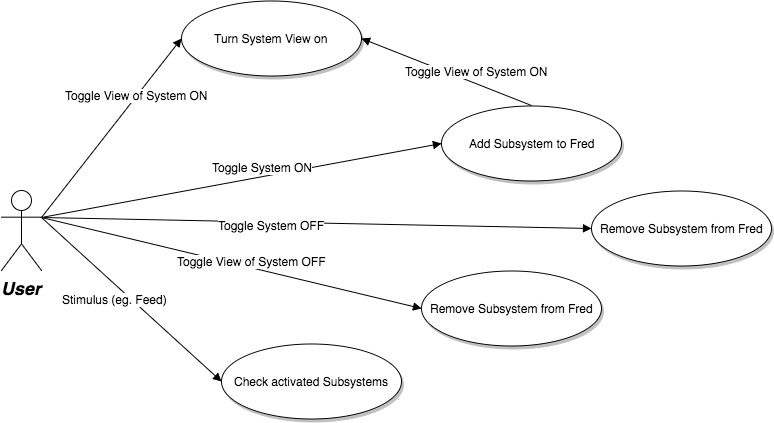

The diagram above was exported from draw.io. Its source (the exported page's mxGraphModel, read from the mxfile embedded in the PNG):
<mxGraphModel dx="1310" dy="1194" grid="1" gridSize="10" guides="1" tooltips="1" connect="1" arrows="1" fold="1" page="0" pageScale="1.5" pageWidth="826" pageHeight="1169" background="#ffffff" math="0" shadow="0">
  <root>
    <mxCell id="0" style=";html=1;" />
    <mxCell id="1" style=";html=1;" parent="0" />
    <mxCell id="90" value="User" style="shape=umlActor;verticalLabelPosition=bottom;verticalAlign=top;fillColor=#FFFFFF;strokeColor=#000000;fontStyle=3;fontSize=18;fontFamily=Helvetica;strokeWidth=1;html=1;gradientColor=none;" parent="1" vertex="1">
      <mxGeometry x="30" y="150" width="40" height="80" as="geometry" />
    </mxCell>
    <mxCell id="119" value="Add Subsystem to Fred" style="shape=mxgraph.flowchart.on-page_reference;fillColor=#FFFFFF;strokeColor=#000000;strokeWidth=1;shadow=1;gradientColor=none;html=1;" parent="1" vertex="1">
      <mxGeometry x="470" y="65" width="180" height="75" as="geometry" />
    </mxCell>
    <mxCell id="121" value="Check activated Subsystems" style="shape=mxgraph.flowchart.on-page_reference;fillColor=#FFFFFF;strokeColor=#000000;strokeWidth=1;shadow=1;gradientColor=none;html=1;" parent="1" vertex="1">
      <mxGeometry x="250" y="303.5" width="180" height="75" as="geometry" />
    </mxCell>
    <mxCell id="139" value="" style="edgeStyle=none;entryX=0;entryY=0.5;entryPerimeter=0;strokeWidth=1;endArrow=block;endFill=1;strokeColor=#000000;html=1;exitX=1;exitY=0.3333333333333333;exitPerimeter=0;" parent="1" source="90" target="119" edge="1">
      <mxGeometry width="100" height="100" as="geometry">
        <mxPoint y="100" as="sourcePoint" />
        <mxPoint x="100" as="targetPoint" />
      </mxGeometry>
    </mxCell>
    <mxCell id="173" value="Toggle System ON" style="text;html=1;resizable=0;points=[];align=center;verticalAlign=middle;labelBackgroundColor=#ffffff;" parent="139" vertex="1" connectable="0">
      <mxGeometry relative="1" as="geometry">
        <mxPoint x="21" y="-14" as="offset" />
      </mxGeometry>
    </mxCell>
    <mxCell id="140" value="" style="edgeStyle=none;entryX=0;entryY=0.5;entryPerimeter=0;strokeWidth=1;endArrow=block;endFill=1;strokeColor=#000000;html=1;exitX=1;exitY=0.3333333333333333;exitPerimeter=0;" parent="1" source="90" target="121" edge="1">
      <mxGeometry width="100" height="100" as="geometry">
        <mxPoint x="180" y="220" as="sourcePoint" />
        <mxPoint x="100" as="targetPoint" />
      </mxGeometry>
    </mxCell>
    <mxCell id="175" value="Stimulus (eg. Feed)" style="text;html=1;resizable=0;points=[];align=center;verticalAlign=middle;labelBackgroundColor=#ffffff;" parent="140" vertex="1" connectable="0">
      <mxGeometry relative="1" as="geometry">
        <mxPoint x="-17" y="-1" as="offset" />
      </mxGeometry>
    </mxCell>
    <mxCell id="170" value="" style="edgeStyle=none;strokeWidth=1;endArrow=block;endFill=1;strokeColor=#000000;html=1;entryX=0;entryY=0.5;entryPerimeter=0;exitX=1;exitY=0.3333333333333333;exitPerimeter=0;" parent="1" source="90" target="171" edge="1">
      <mxGeometry x="10" y="-21" width="100" height="100" as="geometry">
        <mxPoint x="180" y="200" as="sourcePoint" />
        <mxPoint x="680" y="150" as="targetPoint" />
      </mxGeometry>
    </mxCell>
    <mxCell id="172" value="Toggle System OFF" style="text;html=1;resizable=0;points=[];align=center;verticalAlign=middle;labelBackgroundColor=#ffffff;" parent="170" vertex="1" connectable="0">
      <mxGeometry relative="1" as="geometry">
        <mxPoint x="-45" y="2" as="offset" />
      </mxGeometry>
    </mxCell>
    <mxCell id="171" value="Remove Subsystem from Fred" style="shape=mxgraph.flowchart.on-page_reference;fillColor=#FFFFFF;strokeColor=#000000;strokeWidth=1;shadow=1;gradientColor=none;html=1;" parent="1" vertex="1">
      <mxGeometry x="620" y="150" width="180" height="75" as="geometry" />
    </mxCell>
    <mxCell id="190" style="edgeStyle=elbowEdgeStyle;rounded=0;html=1;entryX=1;entryY=0.5;entryPerimeter=0;startArrow=none;startFill=0;startSize=6;endArrow=classic;endFill=1;endSize=6;jettySize=auto;orthogonalLoop=1;strokeColor=#FF0000;strokeWidth=1;" parent="1" source="119" target="119" edge="1">
      <mxGeometry relative="1" as="geometry" />
    </mxCell>
    <mxCell id="192" value="Turn System View on" style="shape=mxgraph.flowchart.on-page_reference;fillColor=#FFFFFF;strokeColor=#000000;strokeWidth=1;shadow=1;gradientColor=none;html=1;" parent="1" vertex="1">
      <mxGeometry x="210" y="-40" width="180" height="75" as="geometry" />
    </mxCell>
    <mxCell id="193" value="" style="edgeStyle=none;entryX=0;entryY=0.5;entryPerimeter=0;strokeWidth=1;endArrow=block;endFill=1;strokeColor=#000000;html=1;exitX=1;exitY=0.3333333333333333;exitPerimeter=0;" parent="1" source="90" target="192" edge="1">
      <mxGeometry y="-94" width="100" height="100" as="geometry">
        <mxPoint x="180" y="93" as="sourcePoint" />
        <mxPoint x="100" y="-94" as="targetPoint" />
      </mxGeometry>
    </mxCell>
    <mxCell id="194" value="Toggle View of System ON" style="text;html=1;resizable=0;points=[];align=center;verticalAlign=middle;labelBackgroundColor=#ffffff;" parent="193" vertex="1" connectable="0">
      <mxGeometry relative="1" as="geometry">
        <mxPoint x="25" y="-33" as="offset" />
      </mxGeometry>
    </mxCell>
    <mxCell id="196" value="" style="edgeStyle=none;strokeWidth=1;endArrow=block;endFill=1;strokeColor=#000000;html=1;entryX=0;entryY=0.5;entryPerimeter=0;exitX=1;exitY=0.3333333333333333;exitPerimeter=0;" parent="1" source="90" target="198" edge="1">
      <mxGeometry x="10" y="54" width="100" height="100" as="geometry">
        <mxPoint x="180" y="180" as="sourcePoint" />
        <mxPoint x="680" y="225" as="targetPoint" />
      </mxGeometry>
    </mxCell>
    <mxCell id="197" value="Toggle View of System OFF" style="text;html=1;resizable=0;points=[];align=center;verticalAlign=middle;labelBackgroundColor=#ffffff;" parent="196" vertex="1" connectable="0">
      <mxGeometry relative="1" as="geometry">
        <mxPoint x="20" y="-2" as="offset" />
      </mxGeometry>
    </mxCell>
    <mxCell id="198" value="Remove Subsystem from Fred" style="shape=mxgraph.flowchart.on-page_reference;fillColor=#FFFFFF;strokeColor=#000000;strokeWidth=1;shadow=1;gradientColor=none;html=1;" parent="1" vertex="1">
      <mxGeometry x="450" y="230" width="180" height="75" as="geometry" />
    </mxCell>
    <mxCell id="204" value="" style="edgeStyle=none;entryX=1;entryY=0.5;entryPerimeter=0;strokeWidth=1;endArrow=block;endFill=1;strokeColor=#000000;html=1;exitX=0.5;exitY=0;exitPerimeter=0;" edge="1" parent="1" source="119" target="192">
      <mxGeometry x="700" y="-186" width="100" height="100" as="geometry">
        <mxPoint x="770" y="85" as="sourcePoint" />
        <mxPoint x="930" y="-44" as="targetPoint" />
      </mxGeometry>
    </mxCell>
    <mxCell id="205" value="Toggle View of System ON" style="text;html=1;resizable=0;points=[];align=center;verticalAlign=middle;labelBackgroundColor=#ffffff;" vertex="1" connectable="0" parent="204">
      <mxGeometry relative="1" as="geometry">
        <mxPoint x="30" y="-1" as="offset" />
      </mxGeometry>
    </mxCell>
  </root>
</mxGraphModel>